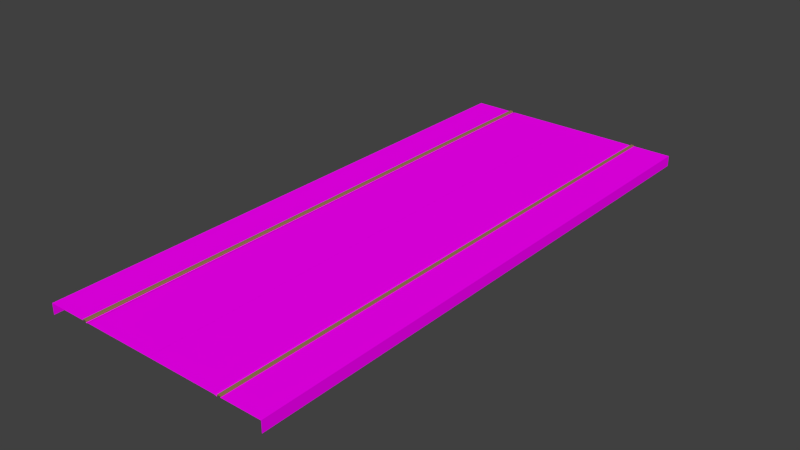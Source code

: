 # Source: StraightRoad.blend  (saved by Blender 2.76.0; exported with 4.5.12 LTS)
import bpy
from mathutils import Matrix  # noqa: F401  (used for matrix-valued properties, if any)

bpy.ops.wm.read_factory_settings(use_empty=True)
scene = bpy.context.scene
scene.name = 'Scene'

# ---- collections
col_collection_1 = bpy.data.collections.new('Collection 1'); scene.collection.children.link(col_collection_1)

# ---- images (referenced by path relative to the original .blend; pixels are not part of the script)
import os
ASSET_DIR = os.environ.get("B2B_ASSET_DIR", "")  # directory of the original .blend (textures are referenced by path, not embedded)
HERE = os.path.dirname(os.path.abspath(__file__))  # packed textures are extracted next to this script under _unpacked/

def load_image(name, relpath, width, height, colorspace="sRGB"):
    """Load a texture the original file referenced (path relative to the .blend, or extracted next to this script)."""
    p = next((c for c in (os.path.join(HERE, relpath), os.path.join(ASSET_DIR, relpath)) if relpath and os.path.exists(c)), "")
    if p:
        img = bpy.data.images.load(p, check_existing=True)
        img.name = name
    else:  # same state as the original file: an image datablock whose file is absent (Cycles renders it pink)
        img = bpy.data.images.new(name, width, height)
        img.source = "FILE"
        img.filepath = "//" + (relpath or name)
    img.colorspace_settings.name = colorspace
    return img
img_road_png = load_image('Road.png', 'Textures/Road.png', 1024, 1024, 'sRGB')
img_footpath_jpg = load_image('Footpath.jpg', 'Textures/Footpath.jpg', 1024, 1024, 'sRGB')

# ---- materials (node trees are filled in below, after node groups)
mat_roadstraight = bpy.data.materials.new('RoadStraight')
mat_roadstraight.alpha_threshold = 0.0
mat_roadstraight.roughness = 0.5
mat_curb = bpy.data.materials.new('Curb')
mat_curb.alpha_threshold = 0.0
mat_curb.roughness = 0.5
mat_footpath = bpy.data.materials.new('FootPath')
mat_footpath.alpha_threshold = 0.0
mat_footpath.roughness = 0.5

# ---- material node trees
mat_roadstraight.use_nodes = True; mat_roadstraight.node_tree.nodes.clear()
_N = mat_roadstraight.node_tree.nodes; _L = mat_roadstraight.node_tree.links
n0 = _N.new('ShaderNodeOutputMaterial'); n0.name = 'Material Output'; n0.location = (300, 300)
n1 = _N.new('ShaderNodeBsdfDiffuse'); n1.name = 'Diffuse BSDF'; n1.location = (10, 300)
n2 = _N.new('ShaderNodeTexImage'); n2.name = 'Image Texture'; n2.location = (-180, 300)
n2.width = 140
n2.image = img_road_png
_L.new(n1.outputs[0], n0.inputs[0])
_L.new(n2.outputs[0], n1.inputs[0])
n0.is_active_output = True
mat_curb.use_nodes = True; mat_curb.node_tree.nodes.clear()
_N = mat_curb.node_tree.nodes; _L = mat_curb.node_tree.links
n0 = _N.new('ShaderNodeOutputMaterial'); n0.name = 'Material Output'; n0.location = (300, 300)
n1 = _N.new('ShaderNodeBsdfDiffuse'); n1.name = 'Diffuse BSDF'; n1.location = (10, 300)
n1.inputs[0].default_value = (0.3108, 0.2145, 0.08839, 1.0)
_L.new(n1.outputs[0], n0.inputs[0])
n0.is_active_output = True
mat_footpath.use_nodes = True; mat_footpath.node_tree.nodes.clear()
_N = mat_footpath.node_tree.nodes; _L = mat_footpath.node_tree.links
n0 = _N.new('ShaderNodeOutputMaterial'); n0.name = 'Material Output'; n0.location = (300, 300)
n1 = _N.new('ShaderNodeBsdfDiffuse'); n1.name = 'Diffuse BSDF'; n1.location = (10, 300)
n2 = _N.new('ShaderNodeTexImage'); n2.name = 'Image Texture'; n2.location = (-180, 300)
n2.width = 140
n2.image = img_footpath_jpg
_L.new(n1.outputs[0], n0.inputs[0])
_L.new(n2.outputs[0], n1.inputs[0])
n0.is_active_output = True

# ---- world
world_world = bpy.data.worlds.new('World'); scene.world = world_world
world_world.color = (0.05088, 0.05088, 0.05088)
world_world.use_sun_shadow = False
world_world.sun_shadow_jitter_overblur = 0.0
world_world.cycles.sampling_method = 'MANUAL'
world_world.cycles.sample_map_resolution = 256

# ---- meshes
me_plane = bpy.data.meshes.new('Plane')
me_plane.from_pydata([(0.0534, -24.94, 0.1461), (0.0534, 25.0, 0.1461), (-6.489, -24.94, 0.1761), (-6.489, 25.0, 0.1761), (-6.494, -24.94, 0.2078), (-6.494, 25.0, 0.2078), (-6.509, -24.94, 0.2494), (-6.509, 25.0, 0.2494), (-6.779, -24.94, 0.2494), (-6.779, 25.0, 0.2494), (-6.779, -24.94, 0.152), (-6.779, 25.0, 0.152), (-10.29, -24.94, 0.152), (-10.29, 25.0, 0.152), (-6.192, -24.94, 0.1411), (-6.255, -24.94, 0.1356), (-6.255, 25.0, 0.1356), (-6.192, 25.0, 0.1411), (-6.348, -24.94, 0.1193), (-6.409, -24.94, 0.1018), (-6.409, 25.0, 0.1018), (-6.348, 25.0, 0.1193), (-6.46, -24.94, 0.08107), (-6.489, -24.94, 0.1008), (-6.489, 25.0, 0.1008), (-6.46, 25.0, 0.08107), (-10.29, -24.94, -0.8051), (-10.29, 25.0, -0.8051), (-0.0534, -24.94, 0.1461), (-0.0534, 25.0, 0.1461), (6.489, -24.94, 0.1761), (6.489, 25.0, 0.1761), (6.494, -24.94, 0.2078), (6.494, 25.0, 0.2078), (6.509, -24.94, 0.2494), (6.509, 25.0, 0.2494), (6.779, -24.94, 0.2494), (6.779, 25.0, 0.2494), (6.779, -24.94, 0.152), (6.779, 25.0, 0.152), (10.29, -24.94, 0.152), (10.29, 25.0, 0.152), (6.192, -24.94, 0.1411), (6.255, -24.94, 0.1356), (6.255, 25.0, 0.1356), (6.192, 25.0, 0.1411), (6.348, -24.94, 0.1193), (6.409, -24.94, 0.1018), (6.409, 25.0, 0.1018), (6.348, 25.0, 0.1193), (6.46, -24.94, 0.08107), (6.489, -24.94, 0.1008), (6.489, 25.0, 0.1008), (6.46, 25.0, 0.08107), (10.29, -24.94, -0.8051), (10.29, 25.0, -0.8051)], [], [(19, 20, 25, 22), (14, 0, 1, 17), (23, 24, 3, 2), (2, 3, 5, 4), (4, 5, 7, 6), (6, 7, 9, 8), (8, 9, 11, 10), (10, 11, 13, 12), (16, 15, 14, 17), (20, 19, 18, 21), (24, 23, 22, 25), (15, 16, 21, 18), (12, 13, 27, 26), (47, 50, 53, 48), (42, 45, 29, 28), (51, 30, 31, 52), (30, 32, 33, 31), (32, 34, 35, 33), (34, 36, 37, 35), (36, 38, 39, 37), (38, 40, 41, 39), (44, 45, 42, 43), (48, 49, 46, 47), (52, 53, 50, 51), (43, 46, 49, 44), (40, 54, 55, 41)])
me_plane.polygons.foreach_set('material_index', [0, 0, 1, 1, 1, 1, 1, 2, 0, 0, 0, 0, 2, 0, 0, 1, 1, 1, 1, 1, 2, 0, 0, 0, 0, 2])
_uv = me_plane.uv_layers.new(name='UVMap')
_uv.uv.foreach_set('vector', [0.0122, -1.687, 0.0122, 2.687, 0.004414, 2.686, 0.004414, -1.686, 0.04547, -1.688, 1.0, -1.689, 1.0, 2.689, 0.04547, 2.688, 0.0, 0.0, 0.0, 0.0, 0.0, 0.0, 0.0, 0.0, 0.0, 0.0, 0.0, 0.0, 0.0, 0.0, 0.0, 0.0, 0.0, 0.0, 0.0, 0.0, 0.0, 0.0, 0.0, 0.0, 0.0, 0.0, 0.0, 0.0, 0.0, 0.0, 0.0, 0.0, 0.0, 0.0, 0.0, 0.0, 0.0, 0.0, 0.0, 0.0, 1.943, 5.323, 1.943, -4.323, -0.9425, -4.323, -0.9425, 5.323, 0.03582, 2.688, 0.03582, -1.688, 0.04547, -1.688, 0.04547, 2.688, 0.0122, 2.687, 0.0122, -1.687, 0.02153, -1.688, 0.02153, 2.687, 0.0, 2.687, 0.0, -1.687, 0.004414, -1.686, 0.004414, 2.686, 0.03582, -1.688, 0.03582, 2.688, 0.02153, 2.687, 0.02153, -1.688, -0.9425, 5.323, -0.9425, -4.323, -0.9425, -4.323, -0.9425, 5.323, 0.0122, -1.687, 0.004414, -1.686, 0.004414, 2.686, 0.0122, 2.687, 0.04547, -1.688, 0.04547, 2.688, 1.0, 2.689, 1.0, -1.689, 0.0, 0.0, 0.0, 0.0, 0.0, 0.0, 0.0, 0.0, 0.0, 0.0, 0.0, 0.0, 0.0, 0.0, 0.0, 0.0, 0.0, 0.0, 0.0, 0.0, 0.0, 0.0, 0.0, 0.0, 0.0, 0.0, 0.0, 0.0, 0.0, 0.0, 0.0, 0.0, 0.0, 0.0, 0.0, 0.0, 0.0, 0.0, 0.0, 0.0, 1.943, 5.323, -0.9425, 5.323, -0.9425, -4.323, 1.943, -4.323, 0.03582, 2.688, 0.04547, 2.688, 0.04547, -1.688, 0.03582, -1.688, 0.0122, 2.687, 0.02153, 2.687, 0.02153, -1.688, 0.0122, -1.687, 0.0, 2.687, 0.004414, 2.686, 0.004414, -1.686, 0.0, -1.687, 0.03582, -1.688, 0.02153, -1.688, 0.02153, 2.687, 0.03582, 2.688, -0.9425, 5.323, -0.9425, 5.323, -0.9425, -4.323, -0.9425, -4.323])
me_plane.materials.append(mat_roadstraight)
me_plane.materials.append(mat_curb)
me_plane.materials.append(mat_footpath)
me_plane.use_remesh_preserve_volume = False
me_plane.use_remesh_preserve_attributes = False
me_plane.use_mirror_vertex_groups = False
me_plane.update()

# ---- objects
ob_roadstraight = bpy.data.objects.new('RoadStraight', me_plane)

# ---- transforms, parenting, visibility, modifiers, constraints
ob_roadstraight.location = (0.0, 0.0, 0.0)
ob_roadstraight.lineart.crease_threshold = 0.0

# ---- collection membership
col_collection_1.objects.link(ob_roadstraight)

# ---- scene / render settings (as saved in the file)
scene.frame_start = 1; scene.frame_end = 250; scene.frame_set(1)
scene.render.engine = 'CYCLES'
scene.render.resolution_percentage = 50
scene.render.fps = 30
scene.render.dither_intensity = 0.0
scene.cycles.use_denoising = False
scene.cycles.samples = 10
scene.cycles.sampling_pattern = 'TABULATED_SOBOL'
scene.cycles.light_sampling_threshold = 0.0
scene.cycles.use_adaptive_sampling = False
scene.cycles.use_light_tree = False
scene.cycles.blur_glossy = 0.0
scene.cycles.pixel_filter_type = 'GAUSSIAN'
scene.cycles.sample_clamp_indirect = 0.0
scene.view_settings.view_transform = 'Standard'
bpy.context.view_layer.update()

# ---- added for rendering (the .blend has no active camera and no usable light): camera, sun
cam_auto = bpy.data.cameras.new('AutoCamera')
cam_auto.lens = 50.0
cam_auto.sensor_width = 36.0
cam_auto.clip_end = 1000.0
ob_auto_camera = bpy.data.objects.new('AutoCamera', cam_auto)
scene.collection.objects.link(ob_auto_camera)
ob_auto_camera.location = (49.9806, -59.9472, 39.7066)
ob_auto_camera.rotation_euler = (1.09748, -7.21219e-08, 0.694738)
scene.camera = ob_auto_camera
light_auto_sun = bpy.data.lights.new('AutoSun', 'SUN')
light_auto_sun.energy = 3.0
light_auto_sun.angle = 0.0523599
ob_auto_sun = bpy.data.objects.new('AutoSun', light_auto_sun)
scene.collection.objects.link(ob_auto_sun)
ob_auto_sun.rotation_euler = (0.872665, 0.174533, 0.523599)
bpy.context.view_layer.update()

